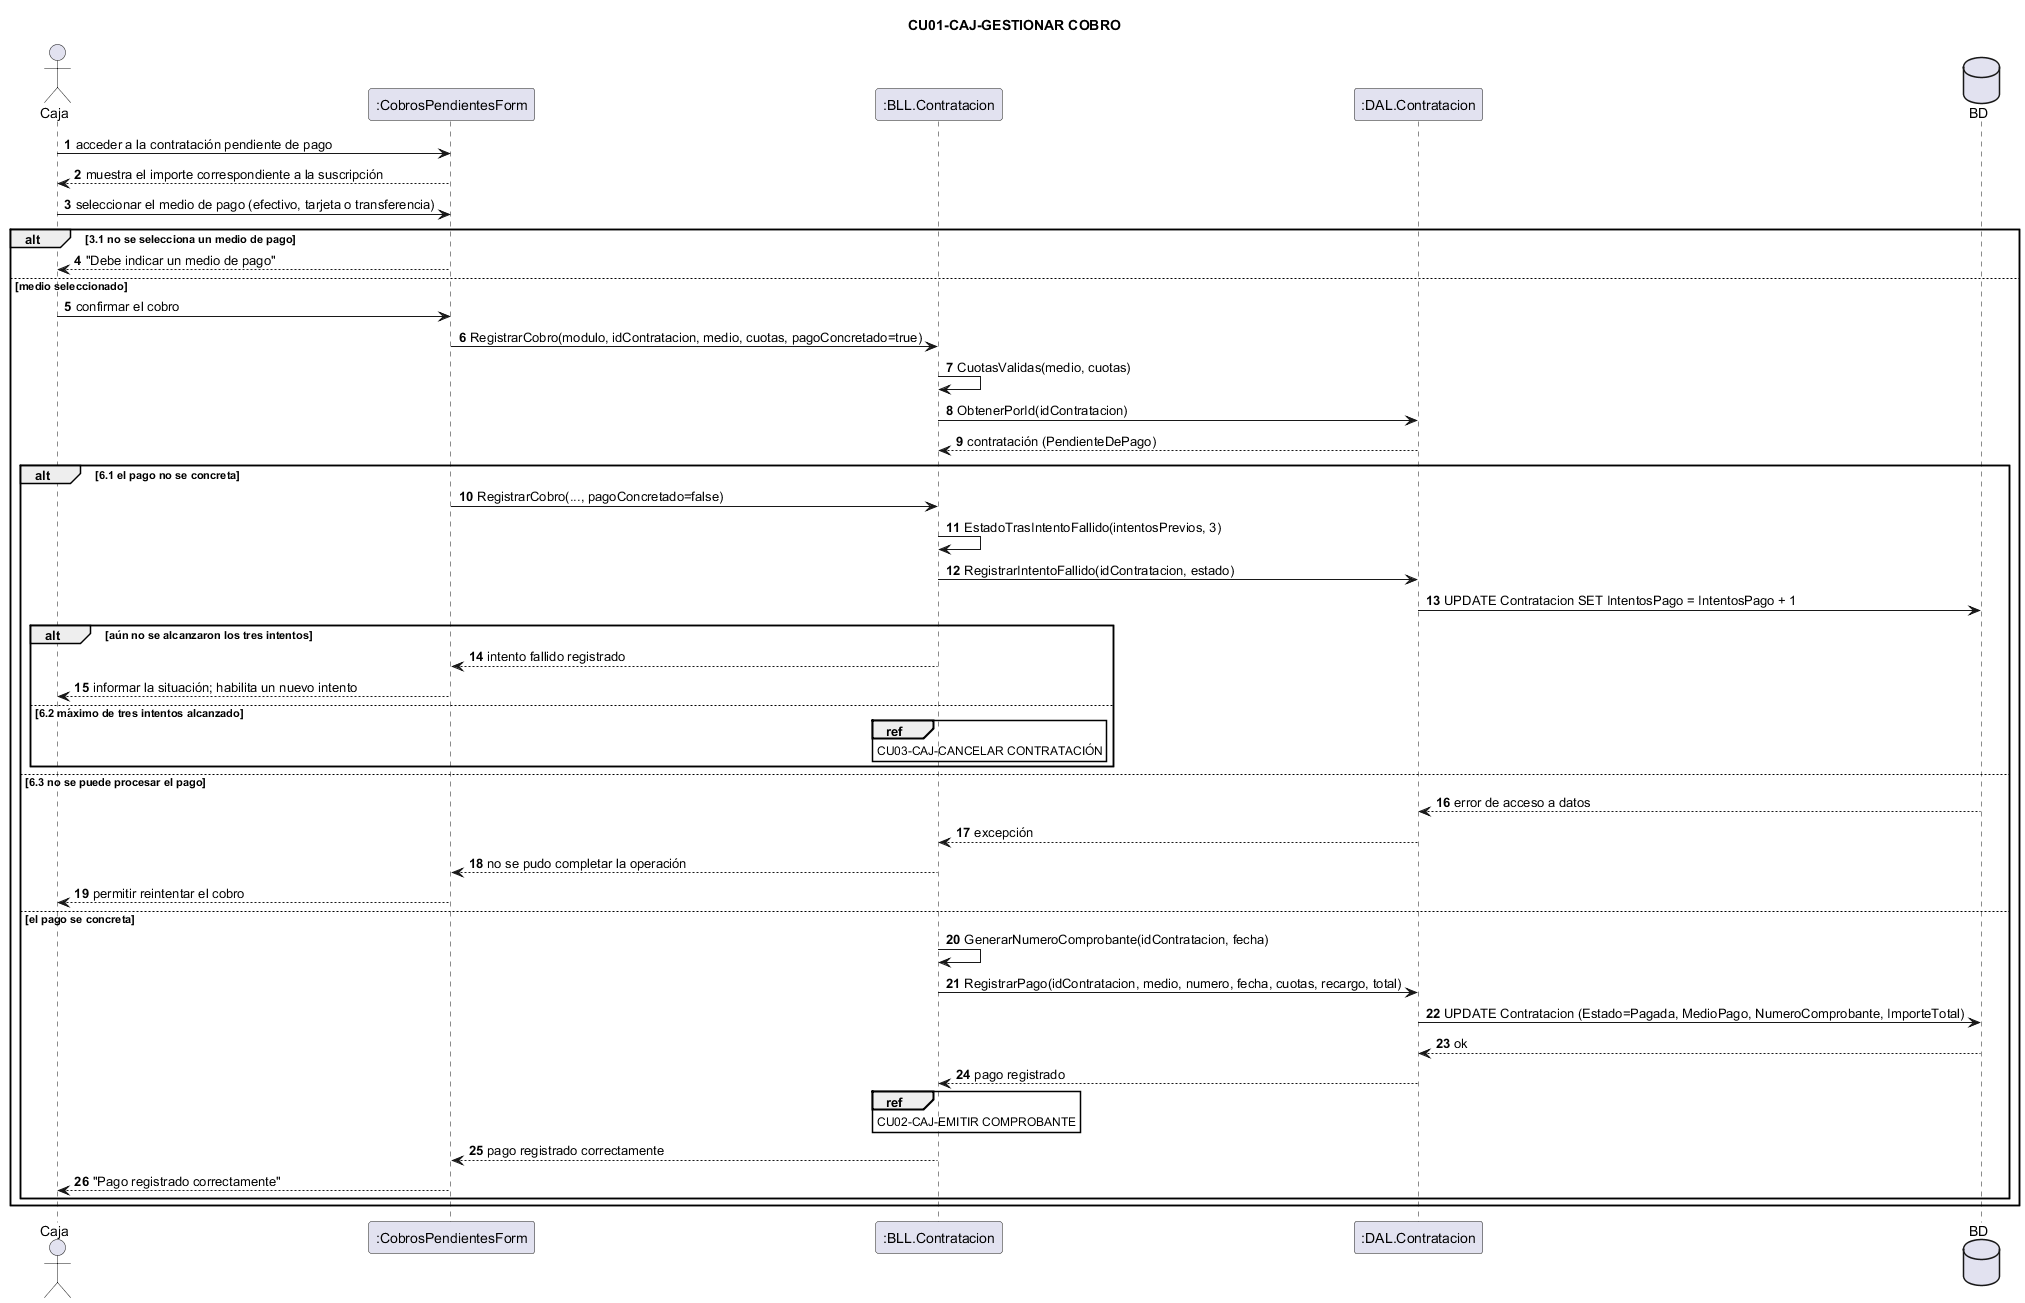

The diagram above was rendered by PlantUML. Its source (embedded in the PNG):
@startuml
title CU01-CAJ-GESTIONAR COBRO
actor "Caja" as Ca
participant ":CobrosPendientesForm" as F
participant ":BLL.Contratacion" as BLL
participant ":DAL.Contratacion" as DAL
database "BD" as DB

autonumber
Ca -> F : acceder a la contratación pendiente de pago
F --> Ca : muestra el importe correspondiente a la suscripción
Ca -> F : seleccionar el medio de pago (efectivo, tarjeta o transferencia)

alt 3.1 no se selecciona un medio de pago
  F --> Ca : "Debe indicar un medio de pago"
else medio seleccionado
  Ca -> F : confirmar el cobro
  F -> BLL : RegistrarCobro(modulo, idContratacion, medio, cuotas, pagoConcretado=true)
  BLL -> BLL : CuotasValidas(medio, cuotas)
  BLL -> DAL : ObtenerPorId(idContratacion)
  DAL --> BLL : contratación (PendienteDePago)

  alt 6.1 el pago no se concreta
    F -> BLL : RegistrarCobro(..., pagoConcretado=false)
    BLL -> BLL : EstadoTrasIntentoFallido(intentosPrevios, 3)
    BLL -> DAL : RegistrarIntentoFallido(idContratacion, estado)
    DAL -> DB : UPDATE Contratacion SET IntentosPago = IntentosPago + 1

    alt aún no se alcanzaron los tres intentos
      BLL --> F : intento fallido registrado
      F --> Ca : informar la situación; habilita un nuevo intento
    else 6.2 máximo de tres intentos alcanzado
      ref over BLL
        CU03-CAJ-CANCELAR CONTRATACIÓN
      end ref
    end
  else 6.3 no se puede procesar el pago
    DB --> DAL : error de acceso a datos
    DAL --> BLL : excepción
    BLL --> F : no se pudo completar la operación
    F --> Ca : permitir reintentar el cobro
  else el pago se concreta
    BLL -> BLL : GenerarNumeroComprobante(idContratacion, fecha)
    BLL -> DAL : RegistrarPago(idContratacion, medio, numero, fecha, cuotas, recargo, total)
    DAL -> DB : UPDATE Contratacion (Estado=Pagada, MedioPago, NumeroComprobante, ImporteTotal)
    DB --> DAL : ok
    DAL --> BLL : pago registrado
    ref over BLL
      CU02-CAJ-EMITIR COMPROBANTE
    end ref
    BLL --> F : pago registrado correctamente
    F --> Ca : "Pago registrado correctamente"
  end
end
@enduml